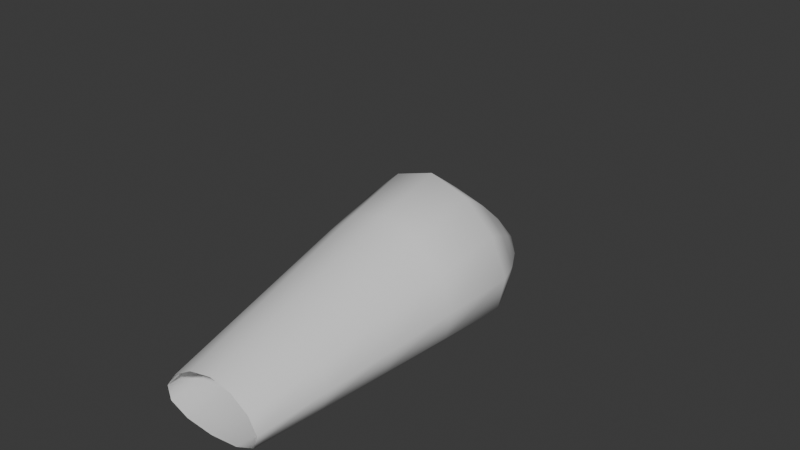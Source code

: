 # Source: SubdivisionTest11.blend  (saved by Blender 4.5.91; exported with 4.5.12 LTS)
import bpy
from mathutils import Matrix  # noqa: F401  (used for matrix-valued properties, if any)

bpy.ops.wm.read_factory_settings(use_empty=True)
scene = bpy.context.scene
scene.name = 'Scene'

# ---- world
world_world = bpy.data.worlds.new('World'); scene.world = world_world
world_world.use_nodes = True; world_world.node_tree.nodes.clear()
_N = world_world.node_tree.nodes; _L = world_world.node_tree.links
n0 = _N.new('ShaderNodeOutputWorld'); n0.name = 'World Output'; n0.location = (200, 100)
n1 = _N.new('ShaderNodeBackground'); n1.name = 'Background'; n1.location = (-200, 100)
n1.inputs[0].default_value = (0.05088, 0.05088, 0.05088, 1.0)
_L.new(n1.outputs[0], n0.inputs[0])
n0.is_active_output = True
world_world.color = (0.05088, 0.05088, 0.05088)
world_world.sun_shadow_jitter_overblur = 0.0

# ---- meshes
me_plane = bpy.data.meshes.new('Plane')
me_plane.from_pydata([(-17.71, -3.296, -1.172), (0.0, 17.38, -0.2718), (0.0, -2.611, 23.07), (17.71, -3.296, -1.172), (10.44, -33.02, 0.3066), (-10.44, -33.02, 0.3066), (0.0, -32.34, 9.504)], [], [(3, 1, 0), (0, 1, 2), (3, 2, 1), (2, 3, 4, 6), (3, 0, 5, 4), (0, 2, 6, 5)])
me_plane.polygons.foreach_set('use_smooth', [True] * 6)
_k = {(0, 2): 0.64307, (0, 3): 0.64307, (2, 3): 0.64307}
me_plane.attributes.new('crease_edge', 'FLOAT', 'EDGE').data.foreach_set('value', [_k.get((min(e.vertices), max(e.vertices)), 0.0) for e in me_plane.edges])
me_plane.attributes.new('crease_vert', 'FLOAT', 'POINT').data.foreach_set('value', [0.0, 0.323, 0.0, 0.0, 0.0, 0.0, 0.0])
_uv = me_plane.uv_layers.new(name='UVMap')
_uv.uv.foreach_set('vector', [0.0, 0.0, 0.0, 0.0, 0.0, 0.0, 0.0, 0.0, 0.0, 0.0, 0.0, 0.0, 0.0, 0.0, 0.0, 0.0, 0.0, 0.0, 0.0, 0.0, 0.0, 0.0, 0.0, 0.0, 0.0, 0.0, 0.0, 0.0, 0.0, 0.0, 0.0, 0.0, 0.0, 0.0, 0.0, 0.0, 0.0, 0.0, 0.0, 0.0, 0.0, 0.0])
me_plane.update()
me_plane_001 = bpy.data.meshes.new('Plane.001')
me_plane_001.from_pydata([(-4.779, -3.296, -1.172), (0.0, 8.827, 0.0), (0.0, -2.611, 2.134), (4.779, -3.296, -1.172)], [], [(3, 1, 0), (0, 1, 2), (3, 2, 1), (3, 0, 2)])
me_plane_001.polygons.foreach_set('use_smooth', [True] * 4)
_uv = me_plane_001.uv_layers.new(name='UVMap')
_uv.uv.foreach_set('vector', [0.0, 0.0, 0.0, 0.0, 0.0, 0.0, 0.0, 0.0, 0.0, 0.0, 0.0, 0.0, 0.0, 0.0, 0.0, 0.0, 0.0, 0.0, 0.0, 0.0, 0.0, 0.0, 0.0, 0.0])
me_plane_001.use_mirror_x = True
me_plane_001.update()

# ---- objects
ob_plane = bpy.data.objects.new('Plane', me_plane)
ob_plane_001 = bpy.data.objects.new('Plane.001', me_plane_001)

# ---- transforms, parenting, visibility, modifiers, constraints
ob_plane.location = (0.0, 0.0, 0.0)
_m = ob_plane.modifiers.new('Subdivision', 'SUBSURF')
_m.quality = 6
_m.levels = 4
_m.open_advanced_panel = True
ob_plane_001.location = (-7.098, 0.0, 0.0)
ob_plane_001.use_mesh_mirror_x = True
_m = ob_plane_001.modifiers.new('Subdivision', 'SUBSURF')
_m.quality = 6
_m.levels = 4

# ---- collection membership
scene.collection.objects.link(ob_plane)
scene.collection.objects.link(ob_plane_001)

# ---- scene / render settings (as saved in the file)
scene.frame_start = 1; scene.frame_end = 250; scene.frame_set(1)
scene.render.engine = 'BLENDER_EEVEE_NEXT'
bpy.context.view_layer.update()

# ---- added for rendering (the .blend has no active camera and no usable light): camera, sun
cam_auto = bpy.data.cameras.new('AutoCamera')
cam_auto.lens = 50.0
cam_auto.sensor_width = 36.0
cam_auto.clip_end = 1074.98
ob_auto_camera = bpy.data.objects.new('AutoCamera', cam_auto)
scene.collection.objects.link(ob_auto_camera)
ob_auto_camera.location = (61.2524, -81.3247, 59.9487)
ob_auto_camera.rotation_euler = (1.09748, -7.21219e-08, 0.694738)
scene.camera = ob_auto_camera
light_auto_sun = bpy.data.lights.new('AutoSun', 'SUN')
light_auto_sun.energy = 3.0
light_auto_sun.angle = 0.0523599
ob_auto_sun = bpy.data.objects.new('AutoSun', light_auto_sun)
scene.collection.objects.link(ob_auto_sun)
ob_auto_sun.rotation_euler = (0.872665, 0.174533, 0.523599)
bpy.context.view_layer.update()

